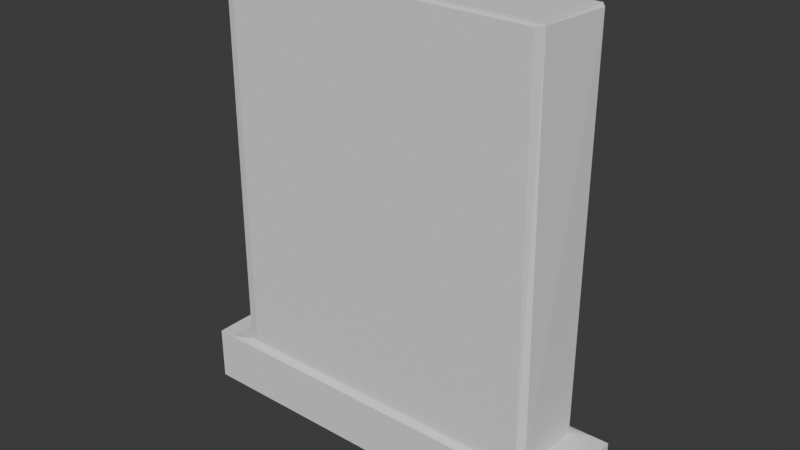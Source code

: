 # Source: GravestoneUI.blend  (saved by Blender 4.1.24; exported with 4.5.12 LTS)
import bpy
from mathutils import Matrix  # noqa: F401  (used for matrix-valued properties, if any)

bpy.ops.wm.read_factory_settings(use_empty=True)
scene = bpy.context.scene
scene.name = 'Scene'

# ---- collections
col_collection = bpy.data.collections.new('Collection'); scene.collection.children.link(col_collection)

# ---- world
world_world = bpy.data.worlds.new('World'); scene.world = world_world
world_world.use_nodes = True; world_world.node_tree.nodes.clear()
_N = world_world.node_tree.nodes; _L = world_world.node_tree.links
n0 = _N.new('ShaderNodeOutputWorld'); n0.name = 'World Output'; n0.location = (300, 300)
n1 = _N.new('ShaderNodeBackground'); n1.name = 'Background'; n1.location = (10, 300)
n1.inputs[0].default_value = (0.05088, 0.05088, 0.05088, 1.0)
_L.new(n1.outputs[0], n0.inputs[0])
n0.is_active_output = True
world_world.color = (0.05088, 0.05088, 0.05088)
world_world.use_sun_shadow = False
world_world.sun_shadow_jitter_overblur = 0.0

# ---- meshes
me_cube_001 = bpy.data.meshes.new('Cube.001')
me_cube_001.from_pydata([(-1.46, -8.941e-06, 0.3749), (-1.46, -8.941e-06, -0.2956), (-1.46, 0.3845, 0.3749), (-1.346, 0.3843, -0.2955), (-1.235, 0.3999, 0.2926), (-1.192, 0.4074, 0.3173), (-1.126, 0.4153, 0.328), (-1.131, 3.173, 0.326), (1.089, 0.3998, 0.3376), (1.116, 0.4113, 0.3277), (1.073, 3.174, 0.326), (-1.189, 3.189, 0.315), (-1.244, 0.3988, -0.2112), (-1.22, 0.4354, 0.2911), (-1.221, 0.425, -0.2105), (-1.222, 3.172, 0.2839), (-1.222, 3.173, -0.2053), (-1.131, 3.194, -0.2117), (1.071, 3.194, 0.2911), (1.402, -8.941e-06, 0.3749), (-1.46, 0.3845, -0.2956), (-1.193, 0.4047, -0.2431), (-1.192, 3.189, -0.2375), (-1.132, 0.4171, -0.248), (-1.131, 3.174, -0.2467), (1.123, 0.4009, -0.2568), (-1.343, 0.3844, 0.3749), (1.402, 0.3845, 0.3749), (1.402, 0.3845, -0.2956), (1.278, 0.3839, 0.3748), (1.137, 3.189, 0.3163), (1.185, 0.3991, 0.298), (1.164, 0.4209, 0.2887), (1.073, 3.194, -0.2113), (1.162, 3.174, -0.2096), (1.134, 3.189, -0.2351), (1.285, 0.384, -0.2954), (1.402, -8.941e-06, -0.2956), (1.163, 0.4033, -0.2109), (1.133, 0.4265, -0.2383), (1.073, 3.173, -0.2467)], [], [(1, 0, 2), (4, 26, 5), (5, 6, 7), (7, 9, 10), (6, 8, 9), (26, 4, 12), (4, 13, 14), (11, 30, 18), (2, 26, 3), (14, 15, 16), (12, 4, 14), (21, 12, 14), (21, 14, 22), (3, 12, 21), (23, 25, 21), (26, 19, 29), (10, 9, 30), (10, 30, 11, 7), (33, 30, 35), (29, 19, 27), (31, 29, 36), (37, 19, 1), (34, 32, 38), (39, 25, 23), (40, 23, 24), (39, 38, 25), (36, 27, 28), (26, 0, 19), (2, 0, 26), (5, 26, 8), (6, 5, 8), (7, 6, 9), (11, 5, 7), (11, 15, 13, 5), (3, 26, 12), (13, 4, 5), (14, 13, 15), (11, 22, 16, 15), (21, 22, 24, 23), (22, 11, 17), (17, 11, 18), (1, 19, 0), (20, 1, 2), (3, 1, 20), (20, 2, 3), (21, 25, 36, 3), (19, 37, 28, 27), (22, 14, 16), (24, 22, 35, 40), (8, 26, 29), (31, 9, 8), (31, 32, 9), (32, 30, 9), (33, 18, 30), (34, 30, 32), (35, 30, 34), (29, 31, 8), (36, 29, 27), (3, 37, 1), (38, 32, 31), (17, 18, 33), (36, 37, 3), (40, 39, 23), (36, 25, 38), (33, 35, 22, 17), (38, 39, 35, 34), (35, 39, 40), (38, 31, 36), (28, 37, 36)])
_ca = me_cube_001.color_attributes.new('Col', 'BYTE_COLOR', 'CORNER')
_ca.data.foreach_set('color', [0.2423, 0.2122, 0.1912, 1.0, 0.2423, 0.2122, 0.1912, 1.0, 0.2423, 0.2122, 0.1912, 1.0, 0.2423, 0.2122, 0.1912, 1.0, 0.2423, 0.2122, 0.1912, 1.0, 0.2423, 0.2122, 0.1912, 1.0, 0.2423, 0.2122, 0.1912, 1.0, 0.2423, 0.2122, 0.1912, 1.0, 0.2423, 0.2122, 0.1912, 1.0, 0.2423, 0.2122, 0.1912, 1.0, 0.2423, 0.2122, 0.1912, 1.0, 0.2423, 0.2122, 0.1912, 1.0, 0.2423, 0.2122, 0.1912, 1.0, 0.2423, 0.2122, 0.1912, 1.0, 0.2423, 0.2122, 0.1912, 1.0, 0.2423, 0.2122, 0.1912, 1.0, 0.2423, 0.2122, 0.1912, 1.0, 0.2423, 0.2122, 0.1912, 1.0, 0.2423, 0.2122, 0.1912, 1.0, 0.2423, 0.2122, 0.1912, 1.0, 0.2423, 0.2122, 0.1912, 1.0, 0.2423, 0.2122, 0.1912, 1.0, 0.2423, 0.2122, 0.1912, 1.0, 0.2423, 0.2122, 0.1912, 1.0, 0.2423, 0.2122, 0.1912, 1.0, 0.2423, 0.2122, 0.1912, 1.0, 0.2423, 0.2122, 0.1912, 1.0, 0.2423, 0.2122, 0.1912, 1.0, 0.2423, 0.2122, 0.1912, 1.0, 0.2423, 0.2122, 0.1912, 1.0, 0.2423, 0.2122, 0.1912, 1.0, 0.2423, 0.2122, 0.1912, 1.0, 0.2423, 0.2122, 0.1912, 1.0, 0.2423, 0.2122, 0.1912, 1.0, 0.2423, 0.2122, 0.1912, 1.0, 0.2423, 0.2122, 0.1912, 1.0, 0.2423, 0.2122, 0.1912, 1.0, 0.2423, 0.2122, 0.1912, 1.0, 0.2423, 0.2122, 0.1912, 1.0, 0.2423, 0.2122, 0.1912, 1.0, 0.2423, 0.2122, 0.1912, 1.0, 0.2423, 0.2122, 0.1912, 1.0, 0.2423, 0.2122, 0.1912, 1.0, 0.2423, 0.2122, 0.1912, 1.0, 0.2423, 0.2122, 0.1912, 1.0, 0.2423, 0.2122, 0.1912, 1.0, 0.2423, 0.2122, 0.1912, 1.0, 0.2423, 0.2122, 0.1912, 1.0, 0.2423, 0.2122, 0.1912, 1.0, 0.2423, 0.2122, 0.1912, 1.0, 0.2423, 0.2122, 0.1912, 1.0, 0.2423, 0.2122, 0.1912, 1.0, 0.2423, 0.2122, 0.1912, 1.0, 0.2423, 0.2122, 0.1912, 1.0, 0.2423, 0.2122, 0.1912, 1.0, 0.2423, 0.2122, 0.1912, 1.0, 0.2423, 0.2122, 0.1912, 1.0, 0.2423, 0.2122, 0.1912, 1.0, 0.2423, 0.2122, 0.1912, 1.0, 0.2423, 0.2122, 0.1912, 1.0, 0.2423, 0.2122, 0.1912, 1.0, 0.2423, 0.2122, 0.1912, 1.0, 0.2423, 0.2122, 0.1912, 1.0, 0.2423, 0.2122, 0.1912, 1.0, 0.2423, 0.2122, 0.1912, 1.0, 0.2423, 0.2122, 0.1912, 1.0, 0.2423, 0.2122, 0.1912, 1.0, 0.2423, 0.2122, 0.1912, 1.0, 0.2423, 0.2122, 0.1912, 1.0, 0.2423, 0.2122, 0.1912, 1.0, 0.2423, 0.2122, 0.1912, 1.0, 0.2423, 0.2122, 0.1912, 1.0, 0.2423, 0.2122, 0.1912, 1.0, 0.2423, 0.2122, 0.1912, 1.0, 0.2423, 0.2122, 0.1912, 1.0, 0.2423, 0.2122, 0.1912, 1.0, 0.2423, 0.2122, 0.1912, 1.0, 0.2423, 0.2122, 0.1912, 1.0, 0.2423, 0.2122, 0.1912, 1.0, 0.2423, 0.2122, 0.1912, 1.0, 0.2423, 0.2122, 0.1912, 1.0, 0.2423, 0.2122, 0.1912, 1.0, 0.2423, 0.2122, 0.1912, 1.0, 0.2423, 0.2122, 0.1912, 1.0, 0.2423, 0.2122, 0.1912, 1.0, 0.2423, 0.2122, 0.1912, 1.0, 0.2423, 0.2122, 0.1912, 1.0, 0.2423, 0.2122, 0.1912, 1.0, 0.2423, 0.2122, 0.1912, 1.0, 0.2423, 0.2122, 0.1912, 1.0, 0.2423, 0.2122, 0.1912, 1.0, 0.2423, 0.2122, 0.1912, 1.0, 0.2423, 0.2122, 0.1912, 1.0, 0.2423, 0.2122, 0.1912, 1.0, 0.2423, 0.2122, 0.1912, 1.0, 0.2423, 0.2122, 0.1912, 1.0, 0.2423, 0.2122, 0.1912, 1.0, 0.2423, 0.2122, 0.1912, 1.0, 0.2423, 0.2122, 0.1912, 1.0, 0.2423, 0.2122, 0.1912, 1.0, 0.2423, 0.2122, 0.1912, 1.0, 0.2423, 0.2122, 0.1912, 1.0, 0.2423, 0.2122, 0.1912, 1.0, 0.2423, 0.2122, 0.1912, 1.0, 0.2423, 0.2122, 0.1912, 1.0, 0.2423, 0.2122, 0.1912, 1.0, 0.2423, 0.2122, 0.1912, 1.0, 0.2423, 0.2122, 0.1912, 1.0, 0.2423, 0.2122, 0.1912, 1.0, 0.2423, 0.2122, 0.1912, 1.0, 0.2423, 0.2122, 0.1912, 1.0, 0.2423, 0.2122, 0.1912, 1.0, 0.2423, 0.2122, 0.1912, 1.0, 0.2423, 0.2122, 0.1912, 1.0, 0.2423, 0.2122, 0.1912, 1.0, 0.2423, 0.2122, 0.1912, 1.0, 0.2423, 0.2122, 0.1912, 1.0, 0.2423, 0.2122, 0.1912, 1.0, 0.2423, 0.2122, 0.1912, 1.0, 0.2423, 0.2122, 0.1912, 1.0, 0.2423, 0.2122, 0.1912, 1.0, 0.2423, 0.2122, 0.1912, 1.0, 0.2423, 0.2122, 0.1912, 1.0, 0.2423, 0.2122, 0.1912, 1.0, 0.2423, 0.2122, 0.1912, 1.0, 0.2423, 0.2122, 0.1912, 1.0, 0.2423, 0.2122, 0.1912, 1.0, 0.2423, 0.2122, 0.1912, 1.0, 0.2423, 0.2122, 0.1912, 1.0, 0.2423, 0.2122, 0.1912, 1.0, 0.2423, 0.2122, 0.1912, 1.0, 0.2423, 0.2122, 0.1912, 1.0, 0.2423, 0.2122, 0.1912, 1.0, 0.2423, 0.2122, 0.1912, 1.0, 0.2423, 0.2122, 0.1912, 1.0, 0.2423, 0.2122, 0.1912, 1.0, 0.2423, 0.2122, 0.1912, 1.0, 0.2423, 0.2122, 0.1912, 1.0, 0.2423, 0.2122, 0.1912, 1.0, 0.2423, 0.2122, 0.1912, 1.0, 0.2423, 0.2122, 0.1912, 1.0, 0.2423, 0.2122, 0.1912, 1.0, 0.2423, 0.2122, 0.1912, 1.0, 0.2423, 0.2122, 0.1912, 1.0, 0.2423, 0.2122, 0.1912, 1.0, 0.2423, 0.2122, 0.1912, 1.0, 0.2423, 0.2122, 0.1912, 1.0, 0.2423, 0.2122, 0.1912, 1.0, 0.2423, 0.2122, 0.1912, 1.0, 0.2423, 0.2122, 0.1912, 1.0, 0.2423, 0.2122, 0.1912, 1.0, 0.2423, 0.2122, 0.1912, 1.0, 0.2423, 0.2122, 0.1912, 1.0, 0.2423, 0.2122, 0.1912, 1.0, 0.2423, 0.2122, 0.1912, 1.0, 0.2423, 0.2122, 0.1912, 1.0, 0.2423, 0.2122, 0.1912, 1.0, 0.2423, 0.2122, 0.1912, 1.0, 0.2423, 0.2122, 0.1912, 1.0, 0.2423, 0.2122, 0.1912, 1.0, 0.2423, 0.2122, 0.1912, 1.0, 0.2423, 0.2122, 0.1912, 1.0, 0.2423, 0.2122, 0.1912, 1.0, 0.2423, 0.2122, 0.1912, 1.0, 0.2423, 0.2122, 0.1912, 1.0, 0.2423, 0.2122, 0.1912, 1.0, 0.2423, 0.2122, 0.1912, 1.0, 0.2423, 0.2122, 0.1912, 1.0, 0.2423, 0.2122, 0.1912, 1.0, 0.2423, 0.2122, 0.1912, 1.0, 0.2423, 0.2122, 0.1912, 1.0, 0.2423, 0.2122, 0.1912, 1.0, 0.2423, 0.2122, 0.1912, 1.0, 0.2423, 0.2122, 0.1912, 1.0, 0.2423, 0.2122, 0.1912, 1.0, 0.2423, 0.2122, 0.1912, 1.0, 0.2423, 0.2122, 0.1912, 1.0, 0.2423, 0.2122, 0.1912, 1.0, 0.2423, 0.2122, 0.1912, 1.0, 0.2423, 0.2122, 0.1912, 1.0, 0.2423, 0.2122, 0.1912, 1.0, 0.2423, 0.2122, 0.1912, 1.0, 0.2423, 0.2122, 0.1912, 1.0, 0.2423, 0.2122, 0.1912, 1.0, 0.2423, 0.2122, 0.1912, 1.0, 0.2423, 0.2122, 0.1912, 1.0, 0.2423, 0.2122, 0.1912, 1.0, 0.2423, 0.2122, 0.1912, 1.0, 0.2423, 0.2122, 0.1912, 1.0, 0.2423, 0.2122, 0.1912, 1.0, 0.2423, 0.2122, 0.1912, 1.0, 0.2423, 0.2122, 0.1912, 1.0, 0.2423, 0.2122, 0.1912, 1.0, 0.2423, 0.2122, 0.1912, 1.0, 0.2423, 0.2122, 0.1912, 1.0, 0.2423, 0.2122, 0.1912, 1.0, 0.2423, 0.2122, 0.1912, 1.0, 0.2423, 0.2122, 0.1912, 1.0, 0.2423, 0.2122, 0.1912, 1.0, 0.2423, 0.2122, 0.1912, 1.0, 0.2423, 0.2122, 0.1912, 1.0, 0.2423, 0.2122, 0.1912, 1.0, 0.2423, 0.2122, 0.1912, 1.0, 0.2423, 0.2122, 0.1912, 1.0, 0.2423, 0.2122, 0.1912, 1.0, 0.2423, 0.2122, 0.1912, 1.0, 0.2423, 0.2122, 0.1912, 1.0, 0.2423, 0.2122, 0.1912, 1.0, 0.2423, 0.2122, 0.1912, 1.0, 0.2423, 0.2122, 0.1912, 1.0, 0.2423, 0.2122, 0.1912, 1.0, 0.2423, 0.2122, 0.1912, 1.0, 0.2423, 0.2122, 0.1912, 1.0, 0.2423, 0.2122, 0.1912, 1.0, 0.2423, 0.2122, 0.1912, 1.0, 0.2423, 0.2122, 0.1912, 1.0])
me_cube_001.use_paint_bone_selection = False
me_cube_001.use_paint_mask = True
me_cube_001.update()

# ---- objects
ob_gravestone_1 = bpy.data.objects.new('Gravestone 1', me_cube_001)

# ---- transforms, parenting, visibility, modifiers, constraints
ob_gravestone_1.location = (0.0, 0.0, 0.0)
ob_gravestone_1.rotation_euler = (1.571, -0.0, 0.0)

# ---- collection membership
col_collection.objects.link(ob_gravestone_1)

# ---- scene / render settings (as saved in the file)
scene.frame_start = 1; scene.frame_end = 250; scene.frame_set(1)
scene.render.engine = 'BLENDER_EEVEE_NEXT'
scene.cycles.sampling_pattern = 'TABULATED_SOBOL'
scene.eevee.ray_tracing_options.trace_max_roughness = 0.0
bpy.context.view_layer.update()

# ---- added for rendering (the .blend has no active camera and no usable light): camera, sun
cam_auto = bpy.data.cameras.new('AutoCamera')
cam_auto.lens = 50.0
cam_auto.sensor_width = 36.0
cam_auto.clip_end = 1000.0
ob_auto_camera = bpy.data.objects.new('AutoCamera', cam_auto)
scene.collection.objects.link(ob_auto_camera)
ob_auto_camera.location = (3.98709, -4.85896, 4.80971)
ob_auto_camera.rotation_euler = (1.09748, -7.21219e-08, 0.694738)
scene.camera = ob_auto_camera
light_auto_sun = bpy.data.lights.new('AutoSun', 'SUN')
light_auto_sun.energy = 3.0
light_auto_sun.angle = 0.0523599
ob_auto_sun = bpy.data.objects.new('AutoSun', light_auto_sun)
scene.collection.objects.link(ob_auto_sun)
ob_auto_sun.rotation_euler = (0.872665, 0.174533, 0.523599)
bpy.context.view_layer.update()
